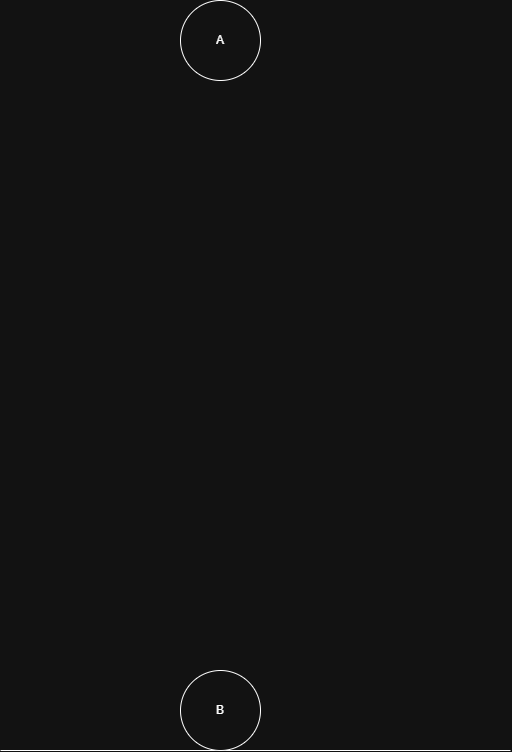

The diagram above was exported from draw.io. Its source (the exported page's mxGraphModel, read from the mxfile embedded in the PNG):
<mxGraphModel dx="1665" dy="841" grid="1" gridSize="10" guides="1" tooltips="1" connect="1" arrows="1" fold="1" page="1" pageScale="1" pageWidth="850" pageHeight="1100" math="0" shadow="0">
  <root>
    <mxCell id="0" />
    <mxCell id="1" parent="0" />
    <mxCell id="o0oPm_2CBvNn1LKOw9qG-1" parent="1" style="ellipse;whiteSpace=wrap;html=1;aspect=fixed;" value="A" vertex="1">
      <mxGeometry height="80" width="80" x="380" y="50" as="geometry" />
    </mxCell>
    <mxCell id="o0oPm_2CBvNn1LKOw9qG-2" edge="1" parent="1" style="endArrow=none;html=1;rounded=0;" value="">
      <mxGeometry height="50" relative="1" width="50" as="geometry">
        <mxPoint x="200" y="800" as="sourcePoint" />
        <mxPoint x="710" y="800" as="targetPoint" />
      </mxGeometry>
    </mxCell>
    <mxCell id="o0oPm_2CBvNn1LKOw9qG-3" parent="1" style="ellipse;whiteSpace=wrap;html=1;aspect=fixed;" value="B" vertex="1">
      <mxGeometry height="80" width="80" x="380" y="720" as="geometry" />
    </mxCell>
  </root>
</mxGraphModel>